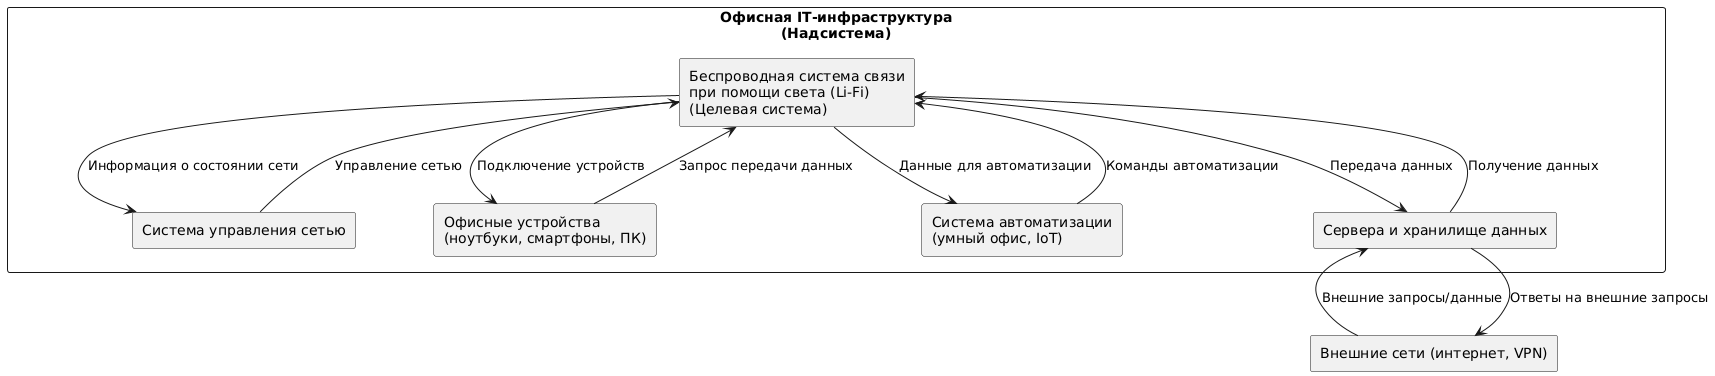

The diagram above was rendered by PlantUML. Its source (embedded in the PNG):
@startuml
rectangle "Офисная IT-инфраструктура\n(Надсистема)" as Office_IT {

  rectangle "Беспроводная система связи\nпри помощи света (Li-Fi)\n(Целевая система)" as LiFi
  
  rectangle "Система управления сетью" as Network_Management
  rectangle "Офисные устройства\n(ноутбуки, смартфоны, ПК)" as Devices
  rectangle "Система автоматизации\n(умный офис, IoT)" as Smart_Office
  rectangle "Сервера и хранилище данных" as Servers
  
  LiFi --> Devices : Подключение устройств
  Devices --> LiFi : Запрос передачи данных
  LiFi --> Servers : Передача данных
  Servers --> LiFi : Получение данных
  Network_Management --> LiFi : Управление сетью
  LiFi --> Network_Management : Информация о состоянии сети
  Smart_Office --> LiFi : Команды автоматизации
  LiFi --> Smart_Office : Данные для автоматизации
}

rectangle "Внешние сети (интернет, VPN)" as External_Networks
External_Networks --> Servers : Внешние запросы/данные
Servers --> External_Networks : Ответы на внешние запросы
@enduml